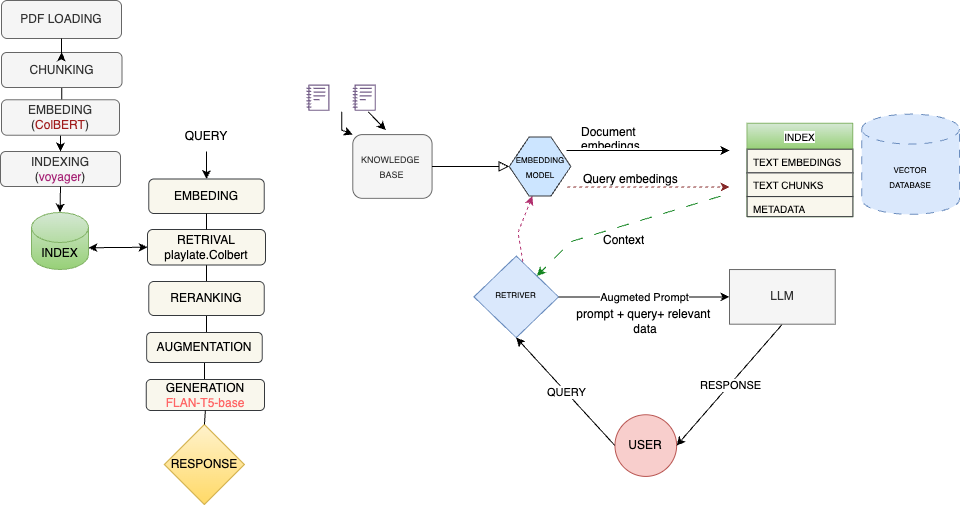

The diagram above was exported from draw.io. Its source (the exported page's mxGraphModel, read from the mxfile embedded in the PNG):
<mxGraphModel dx="1106" dy="521" grid="0" gridSize="10" guides="1" tooltips="1" connect="1" arrows="1" fold="1" page="1" pageScale="1" pageWidth="1169" pageHeight="827" background="none" math="0" shadow="0">
  <root>
    <mxCell id="0" />
    <mxCell id="1" parent="0" />
    <mxCell id="VDW2h6BTH2u1muJv6FVo-1" value="" style="group" vertex="1" connectable="0" parent="1">
      <mxGeometry x="356" y="132" width="653" height="394" as="geometry" />
    </mxCell>
    <mxCell id="uN7cMakyheetWa2SXZMN-1" value="&lt;font style=&quot;font-size: 9px;&quot;&gt;KNOWLEDGE&amp;nbsp;&lt;/font&gt;&lt;div&gt;&lt;font style=&quot;font-size: 9px;&quot;&gt;BASE&lt;/font&gt;&lt;/div&gt;" style="rounded=1;whiteSpace=wrap;html=1;fontSize=12;glass=0;strokeWidth=1;shadow=0;fillColor=#f5f5f5;fontColor=#333333;strokeColor=#666666;" parent="VDW2h6BTH2u1muJv6FVo-1" vertex="1">
      <mxGeometry x="46.26518218623482" y="50.104046242774565" width="79.31174089068826" height="63.76878612716763" as="geometry" />
    </mxCell>
    <mxCell id="uN7cMakyheetWa2SXZMN-2" value="&lt;font style=&quot;font-size: 8px;&quot;&gt;RETRIVER&lt;/font&gt;" style="rhombus;whiteSpace=wrap;html=1;shadow=0;fontFamily=Helvetica;fontSize=12;align=center;strokeWidth=1;spacing=6;spacingTop=-4;fillColor=#dae8fc;strokeColor=#6c8ebf;" parent="VDW2h6BTH2u1muJv6FVo-1" vertex="1">
      <mxGeometry x="167.43589743589743" y="171.5926936416185" width="84.59919028340082" height="81.56938728323699" as="geometry" />
    </mxCell>
    <mxCell id="uN7cMakyheetWa2SXZMN-3" value="&lt;font style=&quot;font-size: 8px;&quot;&gt;VECTOR&lt;/font&gt;&lt;div&gt;&lt;font style=&quot;font-size: 8px;&quot;&gt;DATABASE&lt;/font&gt;&lt;/div&gt;" style="shape=cylinder3;whiteSpace=wrap;html=1;boundedLbl=1;backgroundOutline=1;size=15;fillColor=#dae8fc;strokeColor=#6c8ebf;dashed=1;dashPattern=8 8;" parent="VDW2h6BTH2u1muJv6FVo-1" vertex="1">
      <mxGeometry x="555.1821862348178" y="29.606936416184972" width="97.81781376518218" height="100.20809248554913" as="geometry" />
    </mxCell>
    <mxCell id="uN7cMakyheetWa2SXZMN-4" value="" style="rounded=0;html=1;jettySize=auto;orthogonalLoop=1;fontSize=11;endArrow=block;endFill=0;endSize=8;strokeWidth=1;shadow=0;labelBackgroundColor=none;edgeStyle=orthogonalEdgeStyle;" parent="VDW2h6BTH2u1muJv6FVo-1" source="uN7cMakyheetWa2SXZMN-1" target="uN7cMakyheetWa2SXZMN-5" edge="1">
      <mxGeometry relative="1" as="geometry">
        <mxPoint x="70.49932523616734" y="86.54335260115607" as="sourcePoint" />
        <mxPoint x="185.06072874493927" y="122.98265895953757" as="targetPoint" />
      </mxGeometry>
    </mxCell>
    <mxCell id="uN7cMakyheetWa2SXZMN-5" value="&lt;font style=&quot;font-size: 8px;&quot;&gt;EMBEDDING&lt;/font&gt;&lt;div&gt;&lt;font style=&quot;font-size: 8px;&quot;&gt;MODEL&lt;/font&gt;&lt;/div&gt;" style="shape=hexagon;perimeter=hexagonPerimeter2;whiteSpace=wrap;html=1;fixedSize=1;fillColor=#cce5ff;strokeColor=#36393d;" parent="VDW2h6BTH2u1muJv6FVo-1" vertex="1">
      <mxGeometry x="202.6855600539811" y="52.38150289017341" width="61.686909581646425" height="59.213872832369944" as="geometry" />
    </mxCell>
    <mxCell id="uN7cMakyheetWa2SXZMN-6" value="Document embedings" style="text;strokeColor=none;fillColor=none;align=left;verticalAlign=middle;spacingLeft=4;spacingRight=4;overflow=hidden;points=[[0,0.5],[1,0.5]];portConstraint=eastwest;rotatable=0;whiteSpace=wrap;html=1;" parent="VDW2h6BTH2u1muJv6FVo-1" vertex="1">
      <mxGeometry x="268.77867746288797" y="38.716763005780344" width="123.37381916329285" height="27.329479768786126" as="geometry" />
    </mxCell>
    <mxCell id="uN7cMakyheetWa2SXZMN-7" value="" style="endArrow=classic;html=1;rounded=0;" parent="VDW2h6BTH2u1muJv6FVo-1" edge="1">
      <mxGeometry width="50" height="50" relative="1" as="geometry">
        <mxPoint x="259.96626180836705" y="66.04624277456648" as="sourcePoint" />
        <mxPoint x="422.99595141700405" y="66.04624277456648" as="targetPoint" />
      </mxGeometry>
    </mxCell>
    <mxCell id="uN7cMakyheetWa2SXZMN-8" value="" style="endArrow=classic;html=1;rounded=0;entryX=0.375;entryY=1;entryDx=0;entryDy=0;exitX=0.579;exitY=0.067;exitDx=0;exitDy=0;fillColor=#ffff88;strokeColor=#b12f6e;dashed=1;exitPerimeter=0;" parent="VDW2h6BTH2u1muJv6FVo-1" source="uN7cMakyheetWa2SXZMN-2" target="uN7cMakyheetWa2SXZMN-5" edge="1">
      <mxGeometry width="50" height="50" relative="1" as="geometry">
        <mxPoint x="231.3259109311741" y="182.19653179190752" as="sourcePoint" />
        <mxPoint x="275.38798920377866" y="136.64739884393063" as="targetPoint" />
        <Array as="points">
          <mxPoint x="211.49797570850203" y="148.03468208092485" />
        </Array>
      </mxGeometry>
    </mxCell>
    <mxCell id="uN7cMakyheetWa2SXZMN-9" value="" style="endArrow=classic;html=1;rounded=0;dashed=1;dashPattern=12 12;strokeColor=#148521;" parent="VDW2h6BTH2u1muJv6FVo-1" target="uN7cMakyheetWa2SXZMN-2" edge="1">
      <mxGeometry width="50" height="50" relative="1" as="geometry">
        <mxPoint x="414.18353576248313" y="111.59537572254335" as="sourcePoint" />
        <mxPoint x="246.7476383265857" y="184.47398843930637" as="targetPoint" />
        <Array as="points">
          <mxPoint x="264.3724696356275" y="157.14450867052022" />
        </Array>
      </mxGeometry>
    </mxCell>
    <mxCell id="uN7cMakyheetWa2SXZMN-10" value="" style="endArrow=classic;html=1;rounded=0;dashed=1;strokeColor=#852929;" parent="VDW2h6BTH2u1muJv6FVo-1" edge="1">
      <mxGeometry width="50" height="50" relative="1" as="geometry">
        <mxPoint x="260.62719298245617" y="102.48554913294798" as="sourcePoint" />
        <mxPoint x="422.99595141700405" y="102.48554913294798" as="targetPoint" />
      </mxGeometry>
    </mxCell>
    <mxCell id="uN7cMakyheetWa2SXZMN-11" value="Context" style="text;strokeColor=none;fillColor=none;align=left;verticalAlign=middle;spacingLeft=4;spacingRight=4;overflow=hidden;points=[[0,0.5],[1,0.5]];portConstraint=eastwest;rotatable=0;whiteSpace=wrap;html=1;" parent="VDW2h6BTH2u1muJv6FVo-1" vertex="1">
      <mxGeometry x="290.80971659919027" y="138.92485549132948" width="136.59244264507421" height="34.16184971098266" as="geometry" />
    </mxCell>
    <mxCell id="uN7cMakyheetWa2SXZMN-12" value="USER" style="ellipse;whiteSpace=wrap;html=1;aspect=fixed;fillColor=#f8cecc;strokeColor=#b85450;" parent="VDW2h6BTH2u1muJv6FVo-1" vertex="1">
      <mxGeometry x="308.4345479082321" y="330.23121387283237" width="61.686909581646425" height="61.686909581646425" as="geometry" />
    </mxCell>
    <mxCell id="uN7cMakyheetWa2SXZMN-13" value="&lt;div style=&quot;&quot;&gt;&lt;span style=&quot;background-color: initial;&quot;&gt;prompt + query+ relevant&amp;nbsp; data&lt;/span&gt;&lt;/div&gt;" style="text;strokeColor=none;fillColor=none;align=center;verticalAlign=middle;spacingLeft=4;spacingRight=4;overflow=hidden;points=[[0,0.5],[1,0.5]];portConstraint=eastwest;rotatable=0;whiteSpace=wrap;html=1;" parent="VDW2h6BTH2u1muJv6FVo-1" vertex="1">
      <mxGeometry x="264.3724696356275" y="220.13895953757222" width="149.8110661268556" height="33.02312138728324" as="geometry" />
    </mxCell>
    <mxCell id="uN7cMakyheetWa2SXZMN-14" value="" style="endArrow=classic;html=1;rounded=0;entryX=0.5;entryY=1;entryDx=0;entryDy=0;exitX=0;exitY=0.5;exitDx=0;exitDy=0;" parent="VDW2h6BTH2u1muJv6FVo-1" source="uN7cMakyheetWa2SXZMN-12" target="uN7cMakyheetWa2SXZMN-2" edge="1">
      <mxGeometry relative="1" as="geometry">
        <mxPoint x="273.18488529014843" y="330.23121387283237" as="sourcePoint" />
        <mxPoint x="149.8110661268556" y="284.6820809248555" as="targetPoint" />
      </mxGeometry>
    </mxCell>
    <mxCell id="uN7cMakyheetWa2SXZMN-15" value="QUERY" style="edgeLabel;resizable=0;html=1;;align=center;verticalAlign=middle;" parent="uN7cMakyheetWa2SXZMN-14" connectable="0" vertex="1">
      <mxGeometry relative="1" as="geometry" />
    </mxCell>
    <mxCell id="uN7cMakyheetWa2SXZMN-16" value="" style="endArrow=classic;html=1;rounded=0;exitX=0.5;exitY=1;exitDx=0;exitDy=0;entryX=1;entryY=0.5;entryDx=0;entryDy=0;" parent="VDW2h6BTH2u1muJv6FVo-1" source="uN7cMakyheetWa2SXZMN-18" target="uN7cMakyheetWa2SXZMN-12" edge="1">
      <mxGeometry relative="1" as="geometry">
        <mxPoint x="503.1889338731444" y="239.7068670520231" as="sourcePoint" />
        <mxPoint x="414.18353576248313" y="321.12138728323697" as="targetPoint" />
      </mxGeometry>
    </mxCell>
    <mxCell id="uN7cMakyheetWa2SXZMN-17" value="RESPONSE" style="edgeLabel;resizable=0;html=1;;align=center;verticalAlign=middle;" parent="uN7cMakyheetWa2SXZMN-16" connectable="0" vertex="1">
      <mxGeometry relative="1" as="geometry" />
    </mxCell>
    <mxCell id="uN7cMakyheetWa2SXZMN-18" value="&lt;div&gt;&lt;br&gt;&lt;/div&gt;LLM&lt;div&gt;&lt;br&gt;&lt;/div&gt;" style="rounded=0;whiteSpace=wrap;html=1;fillColor=#f5f5f5;fontColor=#333333;strokeColor=#666666;" parent="VDW2h6BTH2u1muJv6FVo-1" vertex="1">
      <mxGeometry x="422.99595141700405" y="185.04790751445086" width="105.74898785425101" height="54.65895953757225" as="geometry" />
    </mxCell>
    <mxCell id="uN7cMakyheetWa2SXZMN-19" value="" style="endArrow=classic;html=1;rounded=0;entryX=0;entryY=0.5;entryDx=0;entryDy=0;exitX=1;exitY=0.5;exitDx=0;exitDy=0;" parent="VDW2h6BTH2u1muJv6FVo-1" source="uN7cMakyheetWa2SXZMN-2" target="uN7cMakyheetWa2SXZMN-18" edge="1">
      <mxGeometry relative="1" as="geometry">
        <mxPoint x="572.8070175438596" y="66.04624277456648" as="sourcePoint" />
        <mxPoint x="453.83940620782727" y="-32.339884393063585" as="targetPoint" />
      </mxGeometry>
    </mxCell>
    <mxCell id="uN7cMakyheetWa2SXZMN-20" value="Augmeted Prompt" style="edgeLabel;resizable=0;html=1;;align=center;verticalAlign=middle;" parent="uN7cMakyheetWa2SXZMN-19" connectable="0" vertex="1">
      <mxGeometry relative="1" as="geometry" />
    </mxCell>
    <mxCell id="uN7cMakyheetWa2SXZMN-21" value="INDEX" style="swimlane;fontStyle=0;childLayout=stackLayout;horizontal=1;startSize=26;fillColor=#d5e8d4;horizontalStack=0;resizeParent=1;resizeParentMax=0;resizeLast=0;collapsible=1;marginBottom=0;html=1;fontSize=10;labelBackgroundColor=default;fillStyle=auto;strokeColor=#82b366;gradientColor=#97d077;" parent="VDW2h6BTH2u1muJv6FVo-1" vertex="1">
      <mxGeometry x="440.6207827260459" y="38.716763005780344" width="105.74898785425101" height="93.41271676300578" as="geometry" />
    </mxCell>
    <mxCell id="uN7cMakyheetWa2SXZMN-22" value="TEXT EMBEDINGS" style="text;strokeColor=#36393d;fillColor=#f9f7ed;align=left;verticalAlign=top;spacingLeft=4;spacingRight=4;overflow=hidden;rotatable=0;points=[[0,0.5],[1,0.5]];portConstraint=eastwest;whiteSpace=wrap;html=1;fontSize=10;" parent="uN7cMakyheetWa2SXZMN-21" vertex="1">
      <mxGeometry y="26" width="105.74898785425101" height="23.685549132947976" as="geometry" />
    </mxCell>
    <mxCell id="uN7cMakyheetWa2SXZMN-23" value="TEXT CHUNKS" style="text;strokeColor=#36393d;fillColor=#f9f7ed;align=left;verticalAlign=top;spacingLeft=4;spacingRight=4;overflow=hidden;rotatable=0;points=[[0,0.5],[1,0.5]];portConstraint=eastwest;whiteSpace=wrap;html=1;fontSize=10;" parent="uN7cMakyheetWa2SXZMN-21" vertex="1">
      <mxGeometry y="49.685549132947976" width="105.74898785425101" height="23.685549132947976" as="geometry" />
    </mxCell>
    <mxCell id="uN7cMakyheetWa2SXZMN-24" value="METADATA" style="text;strokeColor=#36393d;fillColor=#f9f7ed;align=left;verticalAlign=top;spacingLeft=4;spacingRight=4;overflow=hidden;rotatable=0;points=[[0,0.5],[1,0.5]];portConstraint=eastwest;whiteSpace=wrap;html=1;fontSize=10;" parent="uN7cMakyheetWa2SXZMN-21" vertex="1">
      <mxGeometry y="73.37109826589595" width="105.74898785425101" height="20.041618497109827" as="geometry" />
    </mxCell>
    <mxCell id="uN7cMakyheetWa2SXZMN-25" value="" style="sketch=0;outlineConnect=0;fontColor=#ffffff;fillColor=#76608a;strokeColor=#432D57;dashed=0;verticalLabelPosition=bottom;verticalAlign=top;align=center;html=1;fontSize=12;fontStyle=0;aspect=fixed;pointerEvents=1;shape=mxgraph.aws4.sagemaker_notebook;" parent="VDW2h6BTH2u1muJv6FVo-1" vertex="1">
      <mxGeometry width="23.062091767881242" height="26.437246963562753" as="geometry" />
    </mxCell>
    <mxCell id="uN7cMakyheetWa2SXZMN-26" value="" style="endArrow=classic;html=1;rounded=0;entryX=0;entryY=0;entryDx=0;entryDy=0;" parent="VDW2h6BTH2u1muJv6FVo-1" target="uN7cMakyheetWa2SXZMN-1" edge="1">
      <mxGeometry width="50" height="50" relative="1" as="geometry">
        <mxPoint x="35.24966261808367" y="27.329479768786126" as="sourcePoint" />
        <mxPoint x="58.311754385964875" y="43.27167630057804" as="targetPoint" />
        <Array as="points">
          <mxPoint x="35.24966261808367" y="45.54913294797688" />
        </Array>
      </mxGeometry>
    </mxCell>
    <mxCell id="uN7cMakyheetWa2SXZMN-27" value="" style="sketch=0;outlineConnect=0;fontColor=#ffffff;fillColor=#76608a;strokeColor=#432D57;dashed=0;verticalLabelPosition=bottom;verticalAlign=top;align=center;html=1;fontSize=12;fontStyle=0;aspect=fixed;pointerEvents=1;shape=mxgraph.aws4.sagemaker_notebook;" parent="VDW2h6BTH2u1muJv6FVo-1" vertex="1">
      <mxGeometry x="46.26518218623482" width="23.062091767881242" height="26.437246963562753" as="geometry" />
    </mxCell>
    <mxCell id="uN7cMakyheetWa2SXZMN-28" value="" style="endArrow=classic;html=1;rounded=0;" parent="VDW2h6BTH2u1muJv6FVo-1" edge="1">
      <mxGeometry width="50" height="50" relative="1" as="geometry">
        <mxPoint x="61.686909581646425" y="27.329479768786126" as="sourcePoint" />
        <mxPoint x="79.31174089068826" y="45.54913294797688" as="targetPoint" />
      </mxGeometry>
    </mxCell>
    <mxCell id="uN7cMakyheetWa2SXZMN-35" value="Query embedings" style="text;strokeColor=none;fillColor=none;align=left;verticalAlign=middle;spacingLeft=4;spacingRight=4;overflow=hidden;points=[[0,0.5],[1,0.5]];portConstraint=eastwest;rotatable=0;whiteSpace=wrap;html=1;" parent="VDW2h6BTH2u1muJv6FVo-1" vertex="1">
      <mxGeometry x="271.42240215924426" y="81.07745664739885" width="105.74898785425101" height="27.329479768786126" as="geometry" />
    </mxCell>
    <mxCell id="VDW2h6BTH2u1muJv6FVo-26" value="" style="group" vertex="1" connectable="0" parent="1">
      <mxGeometry x="50" y="48" width="265" height="504" as="geometry" />
    </mxCell>
    <mxCell id="VDW2h6BTH2u1muJv6FVo-3" value="PDF LOADING" style="rounded=1;whiteSpace=wrap;html=1;fillColor=#f5f5f5;strokeColor=#666666;fontColor=#333333;" vertex="1" parent="VDW2h6BTH2u1muJv6FVo-26">
      <mxGeometry x="1" width="120" height="38" as="geometry" />
    </mxCell>
    <mxCell id="VDW2h6BTH2u1muJv6FVo-21" value="RESPONSE" style="rhombus;whiteSpace=wrap;html=1;fillColor=#fff2cc;strokeColor=#d6b656;gradientColor=#ffd966;" vertex="1" parent="VDW2h6BTH2u1muJv6FVo-26">
      <mxGeometry x="163.94" y="424" width="80" height="80" as="geometry" />
    </mxCell>
    <mxCell id="VDW2h6BTH2u1muJv6FVo-25" value="" style="group" vertex="1" connectable="0" parent="VDW2h6BTH2u1muJv6FVo-26">
      <mxGeometry y="52" width="265" height="358" as="geometry" />
    </mxCell>
    <mxCell id="VDW2h6BTH2u1muJv6FVo-4" value="" style="edgeStyle=orthogonalEdgeStyle;rounded=0;orthogonalLoop=1;jettySize=auto;html=1;" edge="1" parent="VDW2h6BTH2u1muJv6FVo-25" source="VDW2h6BTH2u1muJv6FVo-5" target="VDW2h6BTH2u1muJv6FVo-8">
      <mxGeometry relative="1" as="geometry" />
    </mxCell>
    <mxCell id="VDW2h6BTH2u1muJv6FVo-5" value="CHUNKING" style="whiteSpace=wrap;html=1;rounded=1;fillColor=#f5f5f5;fontColor=#333333;strokeColor=#666666;" vertex="1" parent="VDW2h6BTH2u1muJv6FVo-25">
      <mxGeometry x="1" width="120.5" height="35" as="geometry" />
    </mxCell>
    <mxCell id="VDW2h6BTH2u1muJv6FVo-6" value="INDEXING&lt;div&gt;(&lt;font style=&quot;color: light-dark(rgb(167, 37, 119), rgb(237, 237, 237));&quot;&gt;&lt;font style=&quot;&quot;&gt;voyage&lt;/font&gt;r&lt;/font&gt;)&lt;/div&gt;" style="rounded=1;whiteSpace=wrap;html=1;fillColor=#f5f5f5;fontColor=#333333;strokeColor=#666666;" vertex="1" parent="VDW2h6BTH2u1muJv6FVo-25">
      <mxGeometry y="99" width="120" height="35" as="geometry" />
    </mxCell>
    <mxCell id="VDW2h6BTH2u1muJv6FVo-7" style="edgeStyle=orthogonalEdgeStyle;rounded=0;orthogonalLoop=1;jettySize=auto;html=1;exitX=0.5;exitY=1;exitDx=0;exitDy=0;entryX=0.5;entryY=0;entryDx=0;entryDy=0;" edge="1" parent="VDW2h6BTH2u1muJv6FVo-25" source="VDW2h6BTH2u1muJv6FVo-8" target="VDW2h6BTH2u1muJv6FVo-6">
      <mxGeometry relative="1" as="geometry" />
    </mxCell>
    <mxCell id="VDW2h6BTH2u1muJv6FVo-8" value="EMBEDING&lt;div&gt;(&lt;font style=&quot;color: light-dark(rgb(160, 28, 28), rgb(237, 237, 237));&quot;&gt;ColBERT&lt;/font&gt;)&lt;/div&gt;" style="whiteSpace=wrap;html=1;rounded=1;fillColor=#f5f5f5;fontColor=#333333;strokeColor=#666666;" vertex="1" parent="VDW2h6BTH2u1muJv6FVo-25">
      <mxGeometry x="1" y="47.25" width="118" height="35.5" as="geometry" />
    </mxCell>
    <mxCell id="VDW2h6BTH2u1muJv6FVo-9" value="EMBEDING" style="whiteSpace=wrap;html=1;rounded=1;fillColor=#f9f7ed;strokeColor=#36393d;" vertex="1" parent="VDW2h6BTH2u1muJv6FVo-25">
      <mxGeometry x="148.25" y="126.5" width="115.5" height="34.5" as="geometry" />
    </mxCell>
    <mxCell id="VDW2h6BTH2u1muJv6FVo-10" value="" style="edgeStyle=orthogonalEdgeStyle;rounded=0;orthogonalLoop=1;jettySize=auto;html=1;" edge="1" parent="VDW2h6BTH2u1muJv6FVo-25" source="VDW2h6BTH2u1muJv6FVo-11" target="VDW2h6BTH2u1muJv6FVo-13">
      <mxGeometry relative="1" as="geometry" />
    </mxCell>
    <mxCell id="VDW2h6BTH2u1muJv6FVo-11" value="RETRIVAL&lt;div&gt;playlate.Colbert&lt;/div&gt;" style="whiteSpace=wrap;html=1;rounded=1;fillColor=#f9f7ed;strokeColor=#36393d;" vertex="1" parent="VDW2h6BTH2u1muJv6FVo-25">
      <mxGeometry x="147" y="177" width="118" height="35.5" as="geometry" />
    </mxCell>
    <mxCell id="VDW2h6BTH2u1muJv6FVo-12" value="" style="edgeStyle=orthogonalEdgeStyle;rounded=0;orthogonalLoop=1;jettySize=auto;html=1;" edge="1" parent="VDW2h6BTH2u1muJv6FVo-25" source="VDW2h6BTH2u1muJv6FVo-13" target="VDW2h6BTH2u1muJv6FVo-16">
      <mxGeometry relative="1" as="geometry" />
    </mxCell>
    <mxCell id="VDW2h6BTH2u1muJv6FVo-13" value="RERANKING" style="whiteSpace=wrap;html=1;rounded=1;fillColor=#f9f7ed;strokeColor=#36393d;" vertex="1" parent="VDW2h6BTH2u1muJv6FVo-25">
      <mxGeometry x="148.25" y="229" width="115.5" height="34" as="geometry" />
    </mxCell>
    <mxCell id="VDW2h6BTH2u1muJv6FVo-14" value="INDEX" style="shape=cylinder3;whiteSpace=wrap;html=1;boundedLbl=1;backgroundOutline=1;size=15;fillColor=#d5e8d4;strokeColor=#82b366;gradientColor=#97d077;" vertex="1" parent="VDW2h6BTH2u1muJv6FVo-25">
      <mxGeometry x="31" y="160" width="57" height="57" as="geometry" />
    </mxCell>
    <mxCell id="VDW2h6BTH2u1muJv6FVo-15" value="" style="edgeStyle=orthogonalEdgeStyle;rounded=0;orthogonalLoop=1;jettySize=auto;html=1;" edge="1" parent="VDW2h6BTH2u1muJv6FVo-25" source="VDW2h6BTH2u1muJv6FVo-16" target="VDW2h6BTH2u1muJv6FVo-18">
      <mxGeometry relative="1" as="geometry" />
    </mxCell>
    <mxCell id="VDW2h6BTH2u1muJv6FVo-16" value="AUGMENTATION" style="whiteSpace=wrap;html=1;rounded=1;fillColor=#f9f7ed;strokeColor=#36393d;" vertex="1" parent="VDW2h6BTH2u1muJv6FVo-25">
      <mxGeometry x="146.13" y="280" width="115.62" height="30" as="geometry" />
    </mxCell>
    <mxCell id="VDW2h6BTH2u1muJv6FVo-17" value="" style="endArrow=none;html=1;rounded=0;entryX=0.5;entryY=1;entryDx=0;entryDy=0;exitX=0.5;exitY=0;exitDx=0;exitDy=0;" edge="1" parent="VDW2h6BTH2u1muJv6FVo-25" source="VDW2h6BTH2u1muJv6FVo-11" target="VDW2h6BTH2u1muJv6FVo-9">
      <mxGeometry width="50" height="50" relative="1" as="geometry">
        <mxPoint x="238.25" y="315" as="sourcePoint" />
        <mxPoint x="288.25" y="265" as="targetPoint" />
      </mxGeometry>
    </mxCell>
    <mxCell id="VDW2h6BTH2u1muJv6FVo-18" value="GENERATION&lt;div&gt;&lt;font style=&quot;color: light-dark(rgb(255, 102, 102), rgb(237, 237, 237));&quot;&gt;FLAN-T5-base&lt;/font&gt;&lt;/div&gt;" style="whiteSpace=wrap;html=1;rounded=1;fillColor=#f9f7ed;strokeColor=#36393d;" vertex="1" parent="VDW2h6BTH2u1muJv6FVo-25">
      <mxGeometry x="145.75" y="327" width="118.25" height="31" as="geometry" />
    </mxCell>
    <mxCell id="VDW2h6BTH2u1muJv6FVo-19" value="" style="endArrow=classic;html=1;rounded=0;entryX=0.5;entryY=0;entryDx=0;entryDy=0;entryPerimeter=0;exitX=0.5;exitY=1;exitDx=0;exitDy=0;" edge="1" parent="VDW2h6BTH2u1muJv6FVo-25" source="VDW2h6BTH2u1muJv6FVo-6" target="VDW2h6BTH2u1muJv6FVo-14">
      <mxGeometry width="50" height="50" relative="1" as="geometry">
        <mxPoint x="230" y="187" as="sourcePoint" />
        <mxPoint x="280" y="137" as="targetPoint" />
      </mxGeometry>
    </mxCell>
    <mxCell id="VDW2h6BTH2u1muJv6FVo-20" value="" style="endArrow=classic;startArrow=classic;html=1;rounded=0;exitX=1;exitY=0;exitDx=0;exitDy=35.25;exitPerimeter=0;entryX=0;entryY=0.5;entryDx=0;entryDy=0;" edge="1" parent="VDW2h6BTH2u1muJv6FVo-25" source="VDW2h6BTH2u1muJv6FVo-14" target="VDW2h6BTH2u1muJv6FVo-11">
      <mxGeometry width="50" height="50" relative="1" as="geometry">
        <mxPoint x="368" y="279" as="sourcePoint" />
        <mxPoint x="427" y="279" as="targetPoint" />
      </mxGeometry>
    </mxCell>
    <mxCell id="VDW2h6BTH2u1muJv6FVo-23" value="QUERY" style="text;html=1;align=center;verticalAlign=middle;whiteSpace=wrap;rounded=0;" vertex="1" parent="VDW2h6BTH2u1muJv6FVo-25">
      <mxGeometry x="176" y="69" width="60" height="30" as="geometry" />
    </mxCell>
    <mxCell id="VDW2h6BTH2u1muJv6FVo-24" value="" style="endArrow=classic;html=1;rounded=0;exitX=0.5;exitY=1;exitDx=0;exitDy=0;entryX=0.5;entryY=0;entryDx=0;entryDy=0;" edge="1" parent="VDW2h6BTH2u1muJv6FVo-25" source="VDW2h6BTH2u1muJv6FVo-23" target="VDW2h6BTH2u1muJv6FVo-9">
      <mxGeometry width="50" height="50" relative="1" as="geometry">
        <mxPoint x="368" y="279" as="sourcePoint" />
        <mxPoint x="418" y="229" as="targetPoint" />
      </mxGeometry>
    </mxCell>
    <mxCell id="VDW2h6BTH2u1muJv6FVo-2" value="" style="edgeStyle=orthogonalEdgeStyle;rounded=0;orthogonalLoop=1;jettySize=auto;html=1;" edge="1" parent="VDW2h6BTH2u1muJv6FVo-26" source="VDW2h6BTH2u1muJv6FVo-3" target="VDW2h6BTH2u1muJv6FVo-5">
      <mxGeometry relative="1" as="geometry" />
    </mxCell>
    <mxCell id="VDW2h6BTH2u1muJv6FVo-22" value="" style="endArrow=none;html=1;rounded=0;exitX=0.5;exitY=0;exitDx=0;exitDy=0;entryX=0.5;entryY=1;entryDx=0;entryDy=0;" edge="1" parent="VDW2h6BTH2u1muJv6FVo-26" source="VDW2h6BTH2u1muJv6FVo-21" target="VDW2h6BTH2u1muJv6FVo-18">
      <mxGeometry width="50" height="50" relative="1" as="geometry">
        <mxPoint x="368" y="331" as="sourcePoint" />
        <mxPoint x="418" y="281" as="targetPoint" />
      </mxGeometry>
    </mxCell>
  </root>
</mxGraphModel>